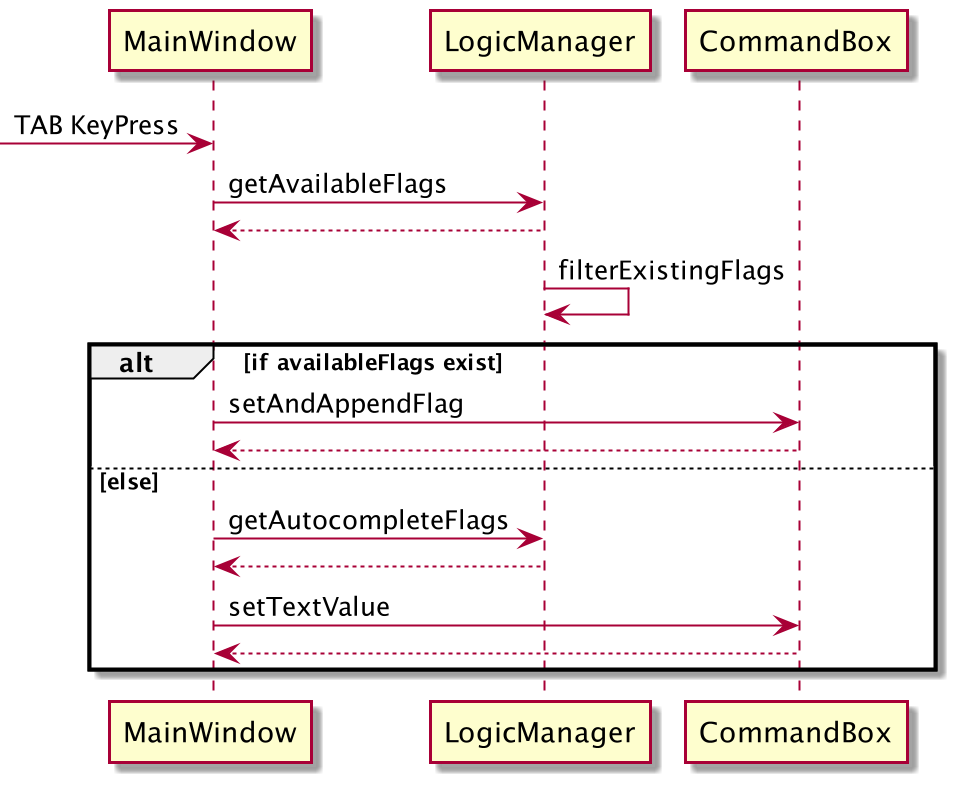

The diagram above was rendered by PlantUML. Its source (embedded in the PNG):
@startuml
-> MainWindow : TAB KeyPress 
MainWindow -> LogicManager : getAvailableFlags
LogicManager --> MainWindow 
LogicManager -> LogicManager : filterExistingFlags

alt if availableFlags exist
  
    MainWindow -> CommandBox: setAndAppendFlag
    CommandBox --> MainWindow

else else

    MainWindow -> LogicManager : getAutocompleteFlags
    LogicManager --> MainWindow
    MainWindow -> CommandBox : setTextValue
    CommandBox --> MainWindow
    end
@enduml